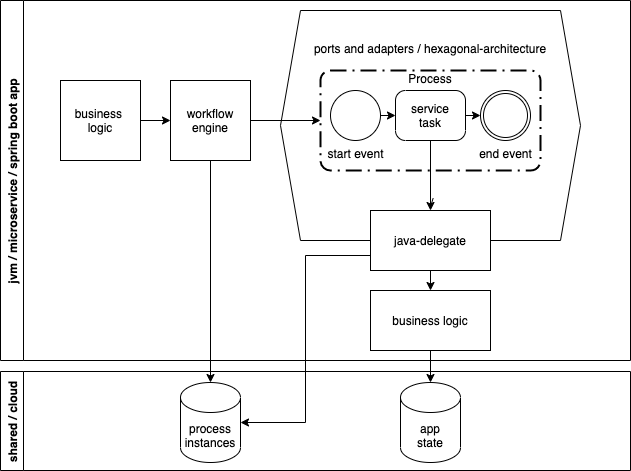

The diagram above was exported from draw.io. Its source (the exported page's mxGraphModel, read from the mxfile embedded in the PNG):
<mxGraphModel dx="946" dy="594" grid="1" gridSize="10" guides="1" tooltips="1" connect="1" arrows="1" fold="1" page="1" pageScale="1" pageWidth="827" pageHeight="1169" math="0" shadow="0">
  <root>
    <mxCell id="0" />
    <mxCell id="1" parent="0" />
    <mxCell id="42bonGCFmU2hXPdZEYUR-1" value="ports and adapters / hexagonal-architecture&lt;br&gt;&lt;br&gt;&lt;br&gt;&lt;br&gt;&lt;br&gt;&lt;br&gt;&lt;br&gt;&lt;br&gt;&lt;br&gt;&lt;br&gt;&lt;br&gt;&amp;nbsp;/" style="shape=hexagon;perimeter=hexagonPerimeter2;whiteSpace=wrap;html=1;fixedSize=1;" vertex="1" parent="1">
      <mxGeometry x="340" y="190" width="300" height="230" as="geometry" />
    </mxCell>
    <mxCell id="42bonGCFmU2hXPdZEYUR-6" value="Process&#10;&#10;&#10;&#10;&#10;&#10;" style="points=[[0.25,0,0],[0.5,0,0],[0.75,0,0],[1,0.25,0],[1,0.5,0],[1,0.75,0],[0.75,1,0],[0.5,1,0],[0.25,1,0],[0,0.75,0],[0,0.5,0],[0,0.25,0]];rounded=1;arcSize=10;dashed=1;strokeColor=#000000;fillColor=none;gradientColor=none;dashPattern=8 3 1 3;strokeWidth=2;align=center;" vertex="1" parent="1">
      <mxGeometry x="380" y="250" width="220" height="100" as="geometry" />
    </mxCell>
    <mxCell id="42bonGCFmU2hXPdZEYUR-8" style="edgeStyle=orthogonalEdgeStyle;rounded=0;orthogonalLoop=1;jettySize=auto;html=1;exitX=1;exitY=0.5;exitDx=0;exitDy=0;exitPerimeter=0;entryX=0;entryY=0.5;entryDx=0;entryDy=0;entryPerimeter=0;" edge="1" parent="1" source="42bonGCFmU2hXPdZEYUR-3" target="42bonGCFmU2hXPdZEYUR-5">
      <mxGeometry relative="1" as="geometry" />
    </mxCell>
    <mxCell id="42bonGCFmU2hXPdZEYUR-3" value="start event" style="points=[[0.145,0.145,0],[0.5,0,0],[0.855,0.145,0],[1,0.5,0],[0.855,0.855,0],[0.5,1,0],[0.145,0.855,0],[0,0.5,0]];shape=mxgraph.bpmn.event;html=1;verticalLabelPosition=bottom;labelBackgroundColor=#ffffff;verticalAlign=top;align=center;perimeter=ellipsePerimeter;outlineConnect=0;aspect=fixed;outline=standard;symbol=general;" vertex="1" parent="1">
      <mxGeometry x="390" y="270" width="50" height="50" as="geometry" />
    </mxCell>
    <mxCell id="42bonGCFmU2hXPdZEYUR-4" value="end event" style="points=[[0.145,0.145,0],[0.5,0,0],[0.855,0.145,0],[1,0.5,0],[0.855,0.855,0],[0.5,1,0],[0.145,0.855,0],[0,0.5,0]];shape=mxgraph.bpmn.event;html=1;verticalLabelPosition=bottom;labelBackgroundColor=#ffffff;verticalAlign=top;align=center;perimeter=ellipsePerimeter;outlineConnect=0;aspect=fixed;outline=throwing;symbol=general;" vertex="1" parent="1">
      <mxGeometry x="540" y="270" width="50" height="50" as="geometry" />
    </mxCell>
    <mxCell id="42bonGCFmU2hXPdZEYUR-9" style="edgeStyle=orthogonalEdgeStyle;rounded=0;orthogonalLoop=1;jettySize=auto;html=1;exitX=1;exitY=0.5;exitDx=0;exitDy=0;exitPerimeter=0;entryX=0;entryY=0.5;entryDx=0;entryDy=0;entryPerimeter=0;" edge="1" parent="1" source="42bonGCFmU2hXPdZEYUR-5" target="42bonGCFmU2hXPdZEYUR-4">
      <mxGeometry relative="1" as="geometry" />
    </mxCell>
    <mxCell id="42bonGCFmU2hXPdZEYUR-12" style="edgeStyle=orthogonalEdgeStyle;rounded=0;orthogonalLoop=1;jettySize=auto;html=1;exitX=0.5;exitY=1;exitDx=0;exitDy=0;exitPerimeter=0;" edge="1" parent="1" source="42bonGCFmU2hXPdZEYUR-5" target="42bonGCFmU2hXPdZEYUR-10">
      <mxGeometry relative="1" as="geometry" />
    </mxCell>
    <mxCell id="42bonGCFmU2hXPdZEYUR-5" value="service&#10;task" style="points=[[0.25,0,0],[0.5,0,0],[0.75,0,0],[1,0.25,0],[1,0.5,0],[1,0.75,0],[0.75,1,0],[0.5,1,0],[0.25,1,0],[0,0.75,0],[0,0.5,0],[0,0.25,0]];shape=mxgraph.bpmn.task;whiteSpace=wrap;rectStyle=rounded;size=10;taskMarker=abstract;" vertex="1" parent="1">
      <mxGeometry x="455" y="270" width="70" height="50" as="geometry" />
    </mxCell>
    <mxCell id="42bonGCFmU2hXPdZEYUR-13" style="edgeStyle=orthogonalEdgeStyle;rounded=0;orthogonalLoop=1;jettySize=auto;html=1;exitX=0.5;exitY=1;exitDx=0;exitDy=0;entryX=0.5;entryY=0;entryDx=0;entryDy=0;" edge="1" parent="1" source="42bonGCFmU2hXPdZEYUR-10" target="42bonGCFmU2hXPdZEYUR-11">
      <mxGeometry relative="1" as="geometry" />
    </mxCell>
    <mxCell id="42bonGCFmU2hXPdZEYUR-23" style="edgeStyle=orthogonalEdgeStyle;rounded=0;orthogonalLoop=1;jettySize=auto;html=1;exitX=0;exitY=0.75;exitDx=0;exitDy=0;entryX=1;entryY=0.5;entryDx=0;entryDy=0;entryPerimeter=0;" edge="1" parent="1" source="42bonGCFmU2hXPdZEYUR-10" target="42bonGCFmU2hXPdZEYUR-19">
      <mxGeometry relative="1" as="geometry" />
    </mxCell>
    <mxCell id="42bonGCFmU2hXPdZEYUR-10" value="java-delegate" style="rounded=0;whiteSpace=wrap;html=1;" vertex="1" parent="1">
      <mxGeometry x="430" y="390" width="120" height="60" as="geometry" />
    </mxCell>
    <mxCell id="42bonGCFmU2hXPdZEYUR-22" style="edgeStyle=orthogonalEdgeStyle;rounded=0;orthogonalLoop=1;jettySize=auto;html=1;exitX=0.5;exitY=1;exitDx=0;exitDy=0;entryX=0.5;entryY=0;entryDx=0;entryDy=0;entryPerimeter=0;" edge="1" parent="1" source="42bonGCFmU2hXPdZEYUR-11" target="42bonGCFmU2hXPdZEYUR-21">
      <mxGeometry relative="1" as="geometry" />
    </mxCell>
    <mxCell id="42bonGCFmU2hXPdZEYUR-11" value="business logic" style="rounded=0;whiteSpace=wrap;html=1;" vertex="1" parent="1">
      <mxGeometry x="430" y="470" width="120" height="60" as="geometry" />
    </mxCell>
    <mxCell id="42bonGCFmU2hXPdZEYUR-16" style="edgeStyle=orthogonalEdgeStyle;rounded=0;orthogonalLoop=1;jettySize=auto;html=1;exitX=1;exitY=0.5;exitDx=0;exitDy=0;" edge="1" parent="1" source="42bonGCFmU2hXPdZEYUR-14" target="42bonGCFmU2hXPdZEYUR-15">
      <mxGeometry relative="1" as="geometry" />
    </mxCell>
    <mxCell id="42bonGCFmU2hXPdZEYUR-14" value="business&amp;nbsp;&lt;br&gt;logic" style="whiteSpace=wrap;html=1;aspect=fixed;" vertex="1" parent="1">
      <mxGeometry x="120" y="260" width="80" height="80" as="geometry" />
    </mxCell>
    <mxCell id="42bonGCFmU2hXPdZEYUR-17" style="edgeStyle=orthogonalEdgeStyle;rounded=0;orthogonalLoop=1;jettySize=auto;html=1;exitX=1;exitY=0.5;exitDx=0;exitDy=0;entryX=0;entryY=0.5;entryDx=0;entryDy=0;entryPerimeter=0;" edge="1" parent="1" source="42bonGCFmU2hXPdZEYUR-15" target="42bonGCFmU2hXPdZEYUR-6">
      <mxGeometry relative="1" as="geometry" />
    </mxCell>
    <mxCell id="42bonGCFmU2hXPdZEYUR-20" style="edgeStyle=orthogonalEdgeStyle;rounded=0;orthogonalLoop=1;jettySize=auto;html=1;exitX=0.5;exitY=1;exitDx=0;exitDy=0;" edge="1" parent="1" source="42bonGCFmU2hXPdZEYUR-15" target="42bonGCFmU2hXPdZEYUR-19">
      <mxGeometry relative="1" as="geometry">
        <mxPoint x="260" y="340" as="sourcePoint" />
      </mxGeometry>
    </mxCell>
    <mxCell id="42bonGCFmU2hXPdZEYUR-18" value="jvm / microservice / spring boot app" style="swimlane;horizontal=0;" vertex="1" parent="1">
      <mxGeometry x="60" y="180" width="630" height="360" as="geometry" />
    </mxCell>
    <mxCell id="42bonGCFmU2hXPdZEYUR-15" value="workflow engine" style="whiteSpace=wrap;html=1;aspect=fixed;" vertex="1" parent="42bonGCFmU2hXPdZEYUR-18">
      <mxGeometry x="170" y="80" width="80" height="80" as="geometry" />
    </mxCell>
    <mxCell id="42bonGCFmU2hXPdZEYUR-19" value="process&lt;br&gt;instances" style="shape=cylinder3;whiteSpace=wrap;html=1;boundedLbl=1;backgroundOutline=1;size=15;" vertex="1" parent="1">
      <mxGeometry x="240" y="562" width="60" height="80" as="geometry" />
    </mxCell>
    <mxCell id="42bonGCFmU2hXPdZEYUR-21" value="app&lt;br&gt;state" style="shape=cylinder3;whiteSpace=wrap;html=1;boundedLbl=1;backgroundOutline=1;size=15;" vertex="1" parent="1">
      <mxGeometry x="460" y="562" width="60" height="80" as="geometry" />
    </mxCell>
    <mxCell id="42bonGCFmU2hXPdZEYUR-24" value="shared / cloud" style="swimlane;horizontal=0;" vertex="1" parent="1">
      <mxGeometry x="60" y="551" width="630" height="99" as="geometry" />
    </mxCell>
  </root>
</mxGraphModel>